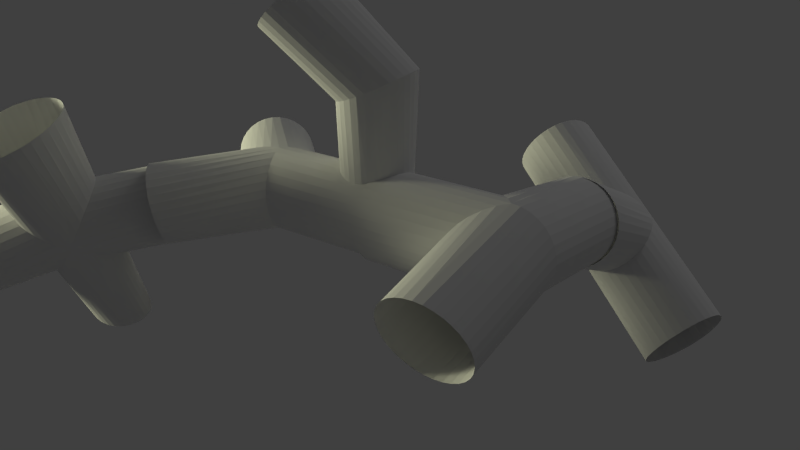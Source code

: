 # Source: medial_axis.blend  (saved by Blender 2.75.0; exported with 4.5.12 LTS)
import bpy
from mathutils import Matrix  # noqa: F401  (used for matrix-valued properties, if any)

bpy.ops.wm.read_factory_settings(use_empty=True)
scene = bpy.context.scene
scene.name = 'Scene'

# ---- collections
col_collection_1 = bpy.data.collections.new('Collection 1'); scene.collection.children.link(col_collection_1)
col_collection_10 = bpy.data.collections.new('Collection 10'); scene.collection.children.link(col_collection_10)

# ---- materials (node trees are filled in below, after node groups)
mat_material_001 = bpy.data.materials.new('Material.001')
mat_material_001.alpha_threshold = 0.0
mat_material_001.roughness = 0.5

# ---- material node trees
mat_material_001.use_nodes = True; mat_material_001.node_tree.nodes.clear()
_N = mat_material_001.node_tree.nodes; _L = mat_material_001.node_tree.links
n0 = _N.new('ShaderNodeOutputMaterial'); n0.name = 'Material Output'; n0.location = (300, 300)
n1 = _N.new('ShaderNodeEmission'); n1.name = 'Emission'; n1.location = (110, 300)
n1.inputs[0].default_value = (0.793, 0.8, 0.5302, 1.0)
n1.inputs[1].default_value = 40.0
_L.new(n1.outputs[0], n0.inputs[0])
n0.is_active_output = True

# ---- world
world_world = bpy.data.worlds.new('World'); scene.world = world_world
world_world.color = (0.05088, 0.05088, 0.05088)
world_world.use_sun_shadow = False
world_world.sun_shadow_jitter_overblur = 0.0
world_world.cycles.sampling_method = 'MANUAL'
world_world.cycles.sample_map_resolution = 256

# ---- cameras
cam_camera = bpy.data.cameras.new('Camera')
cam_camera.clip_end = 100.0
cam_camera.lens = 35.0
cam_camera.sensor_width = 32.0
cam_camera.sensor_height = 18.0
cam_camera.ortho_scale = 7.314
cam_camera.dof.focus_distance = 0.0

# ---- lights
light_lamp = bpy.data.lights.new('Lamp', 'POINT')
light_lamp.transmission_factor = 0.0
light_lamp.cutoff_distance = 30.0
light_lamp.energy = 100.0
light_lamp.shadow_buffer_clip_start = 1.001
light_lamp.shadow_soft_size = 1.0
light_lamp.shadow_maximum_resolution = 0.006
light_lamp.use_absolute_resolution = True
light_lamp.cycles.use_multiple_importance_sampling = False

# ---- meshes
me_plane_001 = bpy.data.meshes.new('Plane.001')
me_plane_001.from_pydata([(-1.0, -1.0, 0.0), (1.0, -1.0, 0.0), (-1.0, 1.0, 0.0), (1.0, 1.0, 0.0)], [], [(0, 1, 3, 2)])
me_plane_001.materials.append(mat_material_001)
me_plane_001.use_remesh_preserve_volume = False
me_plane_001.use_remesh_preserve_attributes = False
me_plane_001.use_mirror_vertex_groups = False
me_plane_001.update()
me_wye_joint = bpy.data.meshes.new('Wye Joint')
me_wye_joint.from_pydata([(-6.51, -2.955, -8.14), (-6.721, -2.939, -8.154), (-6.924, -2.892, -8.193), (-7.111, -2.815, -8.257), (-7.274, -2.712, -8.344), (-7.409, -2.587, -8.449), (-7.509, -2.444, -8.569), (-7.57, -2.288, -8.7), (-7.591, -2.127, -8.835), (-7.57, -1.965, -8.971), (-7.509, -1.81, -9.101), (-7.409, -1.667, -9.221), (-7.274, -1.542, -9.326), (-7.111, -1.439, -9.413), (-6.924, -1.362, -9.477), (-6.721, -1.315, -9.516), (-6.51, -1.299, -9.53), (-6.299, -1.315, -9.516), (-6.097, -1.362, -9.477), (-5.91, -1.439, -9.413), (-5.746, -1.542, -9.326), (-5.612, -1.667, -9.221), (-5.512, -1.81, -9.101), (-5.45, -1.965, -8.971), (-5.429, -2.127, -8.835), (-5.45, -2.288, -8.7), (-5.512, -2.444, -8.569), (-5.612, -2.587, -8.449), (-5.746, -2.712, -8.344), (-5.91, -2.815, -8.257), (-6.097, -2.892, -8.193), (-6.299, -2.939, -8.154), (-6.51, -0.8708, -5.657), (-6.721, -0.8549, -5.67), (-6.924, -0.8078, -5.71), (-7.111, -0.7313, -5.774), (-7.274, -0.6283, -5.86), (-7.409, -0.5029, -5.966), (-7.509, -0.3598, -6.086), (-7.57, -0.2045, -6.216), (-7.591, -0.04296, -6.352), (-7.57, 0.1185, -6.487), (-7.509, 0.2738, -6.617), (-7.409, 0.417, -6.737), (-7.274, 0.5424, -6.843), (-7.111, 0.6454, -6.929), (-6.924, 0.7219, -6.993), (-6.721, 0.769, -7.033), (-6.51, 0.7849, -7.046), (-6.299, 0.6335, -7.194), (-6.097, 0.456, -7.31), (-5.91, 0.2594, -7.389), (-5.746, 0.05123, -7.428), (-5.612, -0.1606, -7.426), (-5.512, -0.3679, -7.382), (-5.45, -0.5627, -7.299), (-5.429, -0.7376, -7.179), (-5.45, -0.8858, -7.028), (-5.512, -1.002, -6.851), (-5.612, -1.08, -6.654), (-5.746, -1.12, -6.446), (-5.91, -1.117, -6.234), (-6.097, -1.074, -6.027), (-6.299, -0.9904, -5.832), (-6.299, -0.7194, -5.509), (-6.097, -0.542, -5.393), (-5.91, -0.3454, -5.314), (-5.746, -0.1371, -5.275), (-5.612, 0.07469, -5.277), (-5.512, 0.282, -5.321), (-5.45, 0.4768, -5.404), (-5.429, 0.6517, -5.524), (-5.45, 0.7998, -5.675), (-5.512, 0.9156, -5.853), (-5.612, 0.9945, -6.049), (-5.746, 1.034, -6.257), (-5.91, 1.031, -6.469), (-6.097, 0.9877, -6.676), (-6.299, 0.9045, -6.871), (-3.268, -0.8708, -5.657), (-3.268, -0.7194, -5.509), (-3.268, -0.542, -5.393), (-3.268, -0.3454, -5.314), (-3.268, -0.1371, -5.275), (-3.268, 0.07469, -5.277), (-3.268, 0.282, -5.321), (-3.268, 0.4768, -5.404), (-3.268, 0.6517, -5.524), (-3.268, 0.7998, -5.675), (-3.268, 0.9156, -5.853), (-3.268, 0.9945, -6.049), (-3.268, 1.034, -6.257), (-3.268, 1.031, -6.469), (-3.268, 0.9877, -6.676), (-3.268, 0.9045, -6.871), (-3.268, 0.7849, -7.046), (-3.268, 0.6335, -7.194), (-3.268, 0.456, -7.31), (-3.268, 0.2594, -7.389), (-3.268, 0.05123, -7.428), (-3.268, -0.1606, -7.426), (-3.268, -0.3679, -7.382), (-3.268, -0.5627, -7.299), (-3.268, -0.7376, -7.179), (-3.268, -0.8858, -7.028), (-3.268, -1.002, -6.851), (-3.268, -1.08, -6.654), (-3.268, -1.12, -6.446), (-3.268, -1.117, -6.234), (-3.268, -1.074, -6.027), (-3.268, -0.9904, -5.832), (-6.51, 1.213, -3.173), (-6.721, 1.229, -3.187), (-6.924, 1.276, -3.226), (-7.111, 1.353, -3.29), (-7.274, 1.456, -3.377), (-7.409, 1.581, -3.482), (-7.509, 1.724, -3.602), (-7.57, 1.879, -3.733), (-7.591, 2.041, -3.868), (-7.57, 2.202, -4.004), (-7.509, 2.358, -4.134), (-7.409, 2.501, -4.254), (-7.274, 2.626, -4.359), (-7.111, 2.729, -4.446), (-6.924, 2.806, -4.51), (-6.721, 2.853, -4.549), (-6.51, 2.869, -4.563), (-6.299, 2.853, -4.549), (-6.097, 2.806, -4.51), (-5.91, 2.729, -4.446), (-5.746, 2.626, -4.359), (-5.612, 2.501, -4.254), (-5.512, 2.358, -4.134), (-5.45, 2.202, -4.004), (-5.429, 2.041, -3.868), (-5.45, 1.879, -3.733), (-5.512, 1.724, -3.602), (-5.612, 1.581, -3.482), (-5.746, 1.456, -3.377), (-5.91, 1.353, -3.29), (-6.097, 1.276, -3.226), (-6.299, 1.229, -3.187), (2.684, -3.3, 4.861), (2.56, -3.3, 4.71), (2.468, -3.3, 4.538), (2.411, -3.3, 4.352), (2.392, -3.3, 4.157), (2.411, -3.3, 3.963), (2.468, -3.3, 3.777), (2.56, -3.3, 3.604), (2.684, -3.3, 3.454), (2.835, -3.3, 3.33), (3.007, -3.3, 3.238), (3.193, -3.3, 3.181), (3.388, -3.3, 3.162), (3.582, -3.3, 3.181), (3.769, -3.3, 3.238), (3.941, -3.3, 3.33), (4.091, -3.3, 3.454), (4.215, -3.3, 3.604), (4.307, -3.3, 3.777), (4.364, -3.3, 3.963), (4.383, -3.3, 4.157), (4.364, -3.3, 4.352), (4.307, -3.3, 4.538), (4.215, -3.3, 4.71), (4.091, -3.3, 4.861), (3.941, -3.3, 4.985), (3.769, -3.3, 5.077), (3.582, -3.3, 5.134), (3.388, -3.3, 5.153), (3.193, -3.3, 5.134), (3.007, -3.3, 5.077), (2.835, -3.3, 4.985), (2.684, -0.3144, 4.861), (2.56, -0.5086, 4.71), (2.468, -0.6953, 4.538), (2.411, -0.8674, 4.352), (2.392, -1.018, 4.157), (2.411, -1.142, 3.963), (2.468, -1.234, 3.777), (2.56, -1.291, 3.604), (2.684, -1.31, 3.454), (2.835, -1.291, 3.33), (3.007, -1.234, 3.238), (3.193, -1.142, 3.181), (3.388, -1.018, 3.162), (3.582, -0.8674, 3.181), (3.769, -0.6953, 3.238), (3.941, -0.5086, 3.33), (4.091, -0.3144, 3.454), (4.215, -0.5086, 3.604), (4.307, -0.6953, 3.777), (4.364, -0.8674, 3.963), (4.383, -1.018, 4.157), (4.364, -1.142, 4.352), (4.307, -1.234, 4.538), (4.215, -1.291, 4.71), (4.091, -1.31, 4.861), (3.941, -1.291, 4.985), (3.769, -1.234, 5.077), (3.582, -1.142, 5.134), (3.388, -1.018, 5.153), (3.193, -0.8674, 5.134), (3.007, -0.6953, 5.077), (2.835, -0.5086, 4.985), (3.941, -0.1203, 3.33), (3.769, 0.06646, 3.238), (3.582, 0.2385, 3.181), (3.388, 0.3894, 3.162), (3.193, 0.5131, 3.181), (3.007, 0.6051, 3.238), (2.835, 0.6618, 3.33), (2.684, 0.6809, 3.454), (2.56, 0.6618, 3.604), (2.468, 0.6051, 3.777), (2.411, 0.5131, 3.963), (2.392, 0.3894, 4.157), (2.411, 0.2385, 4.352), (2.468, 0.06646, 4.538), (2.56, -0.1203, 4.71), (2.835, -0.1203, 4.985), (3.007, 0.06646, 5.077), (3.193, 0.2385, 5.134), (3.388, 0.3894, 5.153), (3.582, 0.5131, 5.134), (3.769, 0.6051, 5.077), (3.941, 0.6618, 4.985), (4.091, 0.6809, 4.861), (4.215, 0.6618, 4.71), (4.307, 0.6051, 4.538), (4.364, 0.5131, 4.352), (4.383, 0.3894, 4.157), (4.364, 0.2385, 3.963), (4.307, 0.06646, 3.777), (4.215, -0.1203, 3.604), (4.795, -0.3144, 6.973), (4.809, -0.1203, 6.959), (4.849, 0.06646, 6.919), (4.914, 0.2385, 6.854), (5.001, 0.3894, 6.766), (5.108, 0.5131, 6.66), (5.23, 0.6051, 6.538), (5.362, 0.6618, 6.406), (5.499, 0.6809, 6.269), (5.636, 0.6618, 6.132), (5.768, 0.6051, 5.999), (5.89, 0.5131, 5.878), (5.997, 0.3894, 5.771), (6.084, 0.2385, 5.684), (6.149, 0.06646, 5.619), (6.189, -0.1203, 5.579), (6.203, -0.3144, 5.565), (6.189, -0.5086, 5.579), (6.149, -0.6953, 5.619), (6.084, -0.8674, 5.684), (5.997, -1.018, 5.771), (5.89, -1.142, 5.878), (5.768, -1.234, 5.999), (5.636, -1.291, 6.132), (5.499, -1.31, 6.269), (5.362, -1.291, 6.406), (5.23, -1.234, 6.538), (5.108, -1.142, 6.66), (5.001, -1.018, 6.766), (4.914, -0.8674, 6.854), (4.849, -0.6953, 6.919), (4.809, -0.5086, 6.959), (0.5725, -0.3144, 2.75), (0.586, -0.5086, 2.736), (0.6261, -0.6953, 2.696), (0.6911, -0.8674, 2.631), (0.7786, -1.018, 2.544), (0.8853, -1.142, 2.437), (1.007, -1.234, 2.315), (1.139, -1.291, 2.183), (1.276, -1.31, 2.046), (1.414, -1.291, 1.909), (1.546, -1.234, 1.777), (1.667, -1.142, 1.655), (1.774, -1.018, 1.548), (1.861, -0.8674, 1.461), (1.926, -0.6953, 1.396), (1.967, -0.5086, 1.356), (1.98, -0.3144, 1.342), (1.967, -0.1203, 1.356), (1.926, 0.06646, 1.396), (1.861, 0.2385, 1.461), (1.774, 0.3894, 1.548), (1.667, 0.5131, 1.655), (1.546, 0.6051, 1.777), (1.414, 0.6618, 1.909), (1.276, 0.6809, 2.046), (1.139, 0.6618, 2.183), (1.007, 0.6051, 2.315), (0.8853, 0.5131, 2.437), (0.7786, 0.3894, 2.544), (0.6911, 0.2385, 2.631), (0.6261, 0.06646, 2.696), (0.586, -0.1203, 2.736), (2.684, 2.671, 4.861), (2.56, 2.671, 4.71), (2.468, 2.671, 4.538), (2.411, 2.671, 4.352), (2.392, 2.671, 4.157), (2.411, 2.671, 3.963), (2.468, 2.671, 3.777), (2.56, 2.671, 3.604), (2.684, 2.671, 3.454), (2.835, 2.671, 3.33), (3.007, 2.671, 3.238), (3.193, 2.671, 3.181), (3.388, 2.671, 3.162), (3.582, 2.671, 3.181), (3.769, 2.671, 3.238), (3.941, 2.671, 3.33), (4.091, 2.671, 3.454), (4.215, 2.671, 3.604), (4.307, 2.671, 3.777), (4.364, 2.671, 3.963), (4.383, 2.671, 4.157), (4.364, 2.671, 4.352), (4.307, 2.671, 4.538), (4.215, 2.671, 4.71), (4.091, 2.671, 4.861), (3.941, 2.671, 4.985), (3.769, 2.671, 5.077), (3.582, 2.671, 5.134), (3.388, 2.671, 5.153), (3.193, 2.671, 5.134), (3.007, 2.671, 5.077), (2.835, 2.671, 4.985), (-1.154, 0.4138, -2.435), (-1.18, 0.4138, -2.596), (-1.175, 0.4138, -2.759), (-1.138, 0.4138, -2.917), (-1.071, 0.4138, -3.066), (-0.9758, 0.4138, -3.198), (-0.8569, 0.4138, -3.309), (-0.7186, 0.4138, -3.395), (-0.5662, 0.4138, -3.453), (-0.4055, 0.4138, -3.479), (-0.2427, 0.4138, -3.474), (-0.08413, 0.4138, -3.437), (0.06421, 0.4138, -3.37), (0.1966, 0.4138, -3.275), (0.3079, 0.4138, -3.156), (0.3939, 0.4138, -3.018), (0.4513, 0.4138, -2.865), (0.4778, 0.4138, -2.705), (0.4725, 0.4138, -2.542), (0.4355, 0.4138, -2.383), (0.3683, 0.4138, -2.235), (0.2734, 0.4138, -2.102), (0.1546, 0.4138, -1.991), (0.01627, 0.4138, -1.905), (-0.1362, 0.4138, -1.848), (-0.2968, 0.4138, -1.821), (-0.4596, 0.4138, -1.827), (-0.6182, 0.4138, -1.863), (-0.7666, 0.4138, -1.931), (-0.8989, 0.4138, -2.026), (-1.01, 0.4138, -2.144), (-1.096, 0.4138, -2.283), (-1.154, 2.906, -2.435), (-1.18, 2.973, -2.596), (-1.175, 3.038, -2.759), (-1.138, 3.097, -2.917), (-1.071, 3.149, -3.066), (-0.9758, 3.192, -3.198), (-0.8569, 3.224, -3.309), (-0.7186, 3.244, -3.395), (-0.5662, 3.25, -3.453), (-0.4055, 3.244, -3.479), (-0.2427, 3.224, -3.474), (-0.08413, 3.192, -3.437), (0.06421, 3.149, -3.37), (0.1966, 3.097, -3.275), (0.3079, 3.038, -3.156), (0.3939, 2.973, -3.018), (0.4513, 2.906, -2.865), (0.4778, 2.839, -2.705), (0.4725, 2.774, -2.542), (0.4355, 2.715, -2.383), (0.3683, 2.663, -2.235), (0.2734, 2.62, -2.102), (0.1546, 2.588, -1.991), (0.01627, 2.569, -1.905), (-0.1362, 2.562, -1.848), (-0.2968, 2.569, -1.821), (-0.4596, 2.588, -1.827), (-0.6182, 2.62, -1.863), (-0.7666, 2.663, -1.931), (-0.8989, 2.715, -2.026), (-1.01, 2.774, -2.144), (-1.096, 2.839, -2.283), (-0.6975, 4.668, -0.7329), (-0.7118, 4.783, -0.8477), (-0.6946, 4.893, -0.9664), (-0.6467, 4.995, -1.084), (-0.57, 5.084, -1.197), (-0.4673, 5.157, -1.3), (-0.3426, 5.211, -1.39), (-0.2007, 5.245, -1.462), (-0.04709, 5.256, -1.515), (0.1124, 5.245, -1.546), (0.2716, 5.211, -1.554), (0.4244, 5.157, -1.539), (0.5649, 5.084, -1.501), (0.6877, 4.995, -1.442), (0.7882, 4.893, -1.364), (0.8623, 4.783, -1.269), (0.9074, 4.668, -1.163), (0.9217, 4.554, -1.048), (0.9045, 4.444, -0.9294), (0.8566, 4.342, -0.8114), (0.7799, 4.253, -0.6987), (0.6772, 4.18, -0.5955), (0.5525, 4.126, -0.5059), (0.4106, 4.092, -0.4333), (0.257, 4.081, -0.3805), (0.09752, 4.092, -0.3494), (-0.06167, 4.126, -0.3414), (-0.2145, 4.18, -0.3566), (-0.355, 4.253, -0.3946), (-0.4778, 4.342, -0.4539), (-0.5782, 4.444, -0.5321), (-0.6524, 4.554, -0.6263), (3.208, -1.137, -6.271), (3.208, -1.116, -6.484), (3.208, -1.054, -6.69), (3.208, -0.953, -6.879), (3.208, -0.8169, -7.045), (3.208, -0.651, -7.181), (3.208, -0.4618, -7.282), (3.208, -0.2565, -7.344), (3.208, -0.04296, -7.365), (3.208, 0.1706, -7.344), (3.208, 0.3759, -7.282), (3.208, 0.5651, -7.181), (3.208, 0.7309, -7.045), (3.208, 0.8671, -6.879), (3.208, 0.9682, -6.69), (3.208, 1.03, -6.484), (3.208, 1.052, -6.271), (3.208, 1.03, -6.057), (3.208, 0.9682, -5.852), (3.208, 0.8671, -5.663), (3.208, 0.7309, -5.497), (3.208, 0.5651, -5.361), (3.208, 0.3759, -5.26), (3.208, 0.1706, -5.197), (3.208, -0.04296, -5.176), (3.208, -0.2565, -5.197), (3.208, -0.4618, -5.26), (3.208, -0.651, -5.361), (3.208, -0.8169, -5.497), (3.208, -0.953, -5.663), (3.208, -1.054, -5.852), (3.208, -1.116, -6.057), (-0.07546, -1.137, -6.271), (-0.07546, -1.116, -6.484), (-0.07546, -1.054, -6.69), (-0.07546, -0.953, -6.879), (-0.07546, -0.8169, -7.045), (-0.07546, -0.651, -7.181), (-0.07546, -0.4618, -7.282), (-0.07546, -0.2565, -7.344), (-0.07546, -0.04296, -7.365), (-0.07546, 0.1706, -7.344), (-0.07546, 0.3759, -7.282), (-0.07546, 0.5651, -7.181), (-0.07546, 0.7309, -7.045), (-0.07546, 0.8671, -6.879), (-0.07546, 0.9682, -6.69), (-0.07546, 1.03, -6.484), (-0.07546, 1.052, -6.271), (0.1381, 1.03, -6.057), (0.3434, 0.9682, -5.852), (0.5326, 0.8671, -5.663), (0.6984, 0.7309, -5.497), (0.8346, 0.5651, -5.361), (0.9357, 0.3759, -5.26), (0.998, 0.1706, -5.197), (1.019, -0.04296, -5.176), (0.998, -0.2565, -5.197), (0.9357, -0.4618, -5.26), (0.8346, -0.651, -5.361), (0.6984, -0.8169, -5.497), (0.5326, -0.953, -5.663), (0.3434, -1.054, -5.852), (0.1381, -1.116, -6.057), (-0.289, -1.116, -6.057), (-0.4943, -1.054, -5.852), (-0.6835, -0.953, -5.663), (-0.8494, -0.8169, -5.497), (-0.9855, -0.651, -5.361), (-1.087, -0.4618, -5.26), (-1.149, -0.2565, -5.197), (-1.17, -0.04296, -5.176), (-1.149, 0.1706, -5.197), (-1.087, 0.3759, -5.26), (-0.9855, 0.5651, -5.361), (-0.8494, 0.7309, -5.497), (-0.6835, 0.8671, -5.663), (-0.4943, 0.9682, -5.852), (-0.289, 1.03, -6.057), (-0.07546, -1.137, -2.988), (-0.289, -1.116, -2.988), (-0.4943, -1.054, -2.988), (-0.6835, -0.953, -2.988), (-0.8494, -0.8169, -2.988), (-0.9855, -0.651, -2.988), (-1.087, -0.4618, -2.988), (-1.149, -0.2565, -2.988), (-1.17, -0.04296, -2.988), (-1.149, 0.1706, -2.988), (-1.087, 0.3759, -2.988), (-0.9855, 0.5651, -2.988), (-0.8494, 0.7309, -2.988), (-0.6835, 0.8671, -2.988), (-0.4943, 0.9682, -2.988), (-0.289, 1.03, -2.988), (-0.07546, 1.052, -2.988), (0.1381, 1.03, -2.988), (0.3434, 0.9682, -2.988), (0.5326, 0.8671, -2.988), (0.6984, 0.7309, -2.988), (0.8346, 0.5651, -2.988), (0.9357, 0.3759, -2.988), (0.998, 0.1706, -2.988), (1.019, -0.04296, -2.988), (0.998, -0.2565, -2.988), (0.9357, -0.4618, -2.988), (0.8346, -0.651, -2.988), (0.6984, -0.8169, -2.988), (0.5326, -0.953, -2.988), (0.3434, -1.054, -2.988), (0.1381, -1.116, -2.988), (-3.359, -1.137, -6.271), (-3.359, -1.116, -6.484), (-3.359, -1.054, -6.69), (-3.359, -0.953, -6.879), (-3.359, -0.8169, -7.045), (-3.359, -0.651, -7.181), (-3.359, -0.4618, -7.282), (-3.359, -0.2565, -7.344), (-3.359, -0.04296, -7.365), (-3.359, 0.1706, -7.344), (-3.359, 0.3759, -7.282), (-3.359, 0.5651, -7.181), (-3.359, 0.7309, -7.045), (-3.359, 0.8671, -6.879), (-3.359, 0.9682, -6.69), (-3.359, 1.03, -6.484), (-3.359, 1.052, -6.271), (-3.359, 1.03, -6.057), (-3.359, 0.9682, -5.852), (-3.359, 0.8671, -5.663), (-3.359, 0.7309, -5.497), (-3.359, 0.5651, -5.361), (-3.359, 0.3759, -5.26), (-3.359, 0.1706, -5.197), (-3.359, -0.04296, -5.176), (-3.359, -0.2565, -5.197), (-3.359, -0.4618, -5.26), (-3.359, -0.651, -5.361), (-3.359, -0.8169, -5.497), (-3.359, -0.953, -5.663), (-3.359, -1.054, -5.852), (-3.359, -1.116, -6.057), (0.0, 1.0, -3.0), (0.1951, 0.9808, -3.0), (0.3827, 0.9239, -3.0), (0.5556, 0.8315, -3.0), (0.7071, 0.7071, -3.0), (0.8315, 0.5556, -3.0), (0.9239, 0.3827, -3.0), (0.9808, 0.1951, -3.0), (1.0, 6.123e-17, -3.0), (0.9808, -0.1951, -3.0), (0.9239, -0.3827, -3.0), (0.8315, -0.5556, -3.0), (0.7071, -0.7071, -3.0), (0.5556, -0.8315, -3.0), (0.3827, -0.9239, -3.0), (0.1951, -0.9808, -3.0), (1.225e-16, -1.0, -3.0), (-0.1951, -0.9808, -3.0), (-0.3827, -0.9239, -3.0), (-0.5556, -0.8315, -3.0), (-0.7071, -0.7071, -3.0), (-0.8315, -0.5556, -3.0), (-0.9239, -0.3827, -3.0), (-0.9808, -0.1951, -3.0), (-1.0, -1.837e-16, -3.0), (-0.9808, 0.1951, -3.0), (-0.9239, 0.3827, -3.0), (-0.8315, 0.5556, -3.0), (-0.7071, 0.7071, -3.0), (-0.5556, 0.8315, -3.0), (-0.3827, 0.9239, -3.0), (-0.1951, 0.9808, -3.0), (0.0, 1.0, 0.0), (0.1951, 0.9808, -0.08081), (0.3827, 0.9239, -0.1585), (0.5556, 0.8315, -0.2301), (0.7071, 0.7071, -0.2929), (0.8315, 0.5556, -0.3444), (0.9239, 0.3827, -0.3827), (0.9808, 0.1951, -0.4063), (1.0, 6.123e-17, -0.4142), (0.9808, -0.1951, -0.4063), (0.9239, -0.3827, -0.3827), (0.8315, -0.5556, -0.3444), (0.7071, -0.7071, -0.2929), (0.5556, -0.8315, -0.2301), (0.3827, -0.9239, -0.1585), (0.1951, -0.9808, -0.08081), (1.225e-16, -1.0, -5.073e-17), (-0.1951, -0.9808, -0.08081), (-0.3827, -0.9239, -0.1585), (-0.5556, -0.8315, -0.2301), (-0.7071, -0.7071, -0.2929), (-0.8315, -0.5556, -0.3444), (-0.9239, -0.3827, -0.3827), (-0.9808, -0.1951, -0.4063), (-1.0, -1.837e-16, -0.4142), (-0.9808, 0.1951, -0.4063), (-0.9239, 0.3827, -0.3827), (-0.8315, 0.5556, -0.3444), (-0.7071, 0.7071, -0.2929), (-0.5556, 0.8315, -0.2301), (-0.3827, 0.9239, -0.1585), (-0.1951, 0.9808, -0.08081), (0.0, 0.9808, 0.2759), (0.0, 0.9239, 0.5412), (0.0, 0.8315, 0.7857), (0.0, 0.7071, 1.0), (0.0, 0.5556, 1.176), (0.0, 0.3827, 1.307), (0.0, 0.1951, 1.387), (0.0, 1.837e-16, 1.414), (0.0, -0.1951, 1.387), (0.0, -0.3827, 1.307), (0.0, -0.5556, 1.176), (0.0, -0.7071, 1.0), (0.0, -0.8315, 0.7857), (0.0, -0.9239, 0.5412), (0.0, -0.9808, 0.2759), (-2.121, 1.0, 2.121), (-1.983, 0.9808, 2.259), (-1.851, 0.9239, 2.392), (-1.728, 0.8315, 2.514), (-1.621, 0.7071, 2.621), (-1.533, 0.5556, 2.709), (-1.468, 0.3827, 2.775), (-1.428, 0.1951, 2.815), (-1.414, 6.123e-17, 2.828), (-1.428, -0.1951, 2.815), (-1.468, -0.3827, 2.775), (-1.533, -0.5556, 2.709), (-1.621, -0.7071, 2.621), (-1.728, -0.8315, 2.514), (-1.851, -0.9239, 2.392), (-1.983, -0.9808, 2.259), (-2.121, -1.0, 2.121), (-2.259, -0.9808, 1.983), (-2.392, -0.9239, 1.851), (-2.514, -0.8315, 1.728), (-2.621, -0.7071, 1.621), (-2.709, -0.5556, 1.533), (-2.775, -0.3827, 1.468), (-2.815, -0.1951, 1.428), (-2.828, -1.837e-16, 1.414), (-2.815, 0.1951, 1.428), (-2.775, 0.3827, 1.468), (-2.709, 0.5556, 1.533), (-2.621, 0.7071, 1.621), (-2.514, 0.8315, 1.728), (-2.392, 0.9239, 1.851), (-2.259, 0.9808, 1.983), (2.121, 1.0, 2.121), (2.259, 0.9808, 1.983), (2.392, 0.9239, 1.851), (2.514, 0.8315, 1.728), (2.621, 0.7071, 1.621), (2.709, 0.5556, 1.533), (2.775, 0.3827, 1.468), (2.815, 0.1951, 1.428), (2.828, 6.123e-17, 1.414), (2.815, -0.1951, 1.428), (2.775, -0.3827, 1.468), (2.709, -0.5556, 1.533), (2.621, -0.7071, 1.621), (2.514, -0.8315, 1.728), (2.392, -0.9239, 1.851), (2.259, -0.9808, 1.983), (2.121, -1.0, 2.121), (1.983, -0.9808, 2.259), (1.851, -0.9239, 2.392), (1.728, -0.8315, 2.514), (1.621, -0.7071, 2.621), (1.533, -0.5556, 2.709), (1.468, -0.3827, 2.775), (1.428, -0.1951, 2.815), (1.414, -1.837e-16, 2.828), (1.428, 0.1951, 2.815), (1.468, 0.3827, 2.775), (1.533, 0.5556, 2.709), (1.621, 0.7071, 2.621), (1.728, 0.8315, 2.514), (1.851, 0.9239, 2.392), (1.983, 0.9808, 2.259)], [], [(32, 0, 31, 63), (0, 32, 33, 1), (1, 33, 34, 2), (2, 34, 35, 3), (3, 35, 36, 4), (4, 36, 37, 5), (5, 37, 38, 6), (6, 38, 39, 7), (7, 39, 40, 8), (8, 40, 41, 9), (9, 41, 42, 10), (10, 42, 43, 11), (11, 43, 44, 12), (12, 44, 45, 13), (13, 45, 46, 14), (14, 46, 47, 15), (15, 47, 48, 16), (16, 48, 49, 17), (17, 49, 50, 18), (18, 50, 51, 19), (19, 51, 52, 20), (20, 52, 53, 21), (21, 53, 54, 22), (22, 54, 55, 23), (23, 55, 56, 24), (24, 56, 57, 25), (25, 57, 58, 26), (26, 58, 59, 27), (27, 59, 60, 28), (28, 60, 61, 29), (29, 61, 62, 30), (30, 62, 63, 31), (79, 32, 63, 110), (32, 79, 80, 64), (64, 80, 81, 65), (65, 81, 82, 66), (66, 82, 83, 67), (67, 83, 84, 68), (68, 84, 85, 69), (69, 85, 86, 70), (70, 86, 87, 71), (71, 87, 88, 72), (72, 88, 89, 73), (73, 89, 90, 74), (74, 90, 91, 75), (75, 91, 92, 76), (76, 92, 93, 77), (77, 93, 94, 78), (78, 94, 95, 48), (48, 95, 96, 49), (49, 96, 97, 50), (50, 97, 98, 51), (51, 98, 99, 52), (52, 99, 100, 53), (53, 100, 101, 54), (54, 101, 102, 55), (55, 102, 103, 56), (56, 103, 104, 57), (57, 104, 105, 58), (58, 105, 106, 59), (59, 106, 107, 60), (60, 107, 108, 61), (61, 108, 109, 62), (62, 109, 110, 63), (111, 32, 64, 142), (32, 111, 112, 33), (33, 112, 113, 34), (34, 113, 114, 35), (35, 114, 115, 36), (36, 115, 116, 37), (37, 116, 117, 38), (38, 117, 118, 39), (39, 118, 119, 40), (40, 119, 120, 41), (41, 120, 121, 42), (42, 121, 122, 43), (43, 122, 123, 44), (44, 123, 124, 45), (45, 124, 125, 46), (46, 125, 126, 47), (47, 126, 127, 48), (48, 127, 128, 78), (78, 128, 129, 77), (77, 129, 130, 76), (76, 130, 131, 75), (75, 131, 132, 74), (74, 132, 133, 73), (73, 133, 134, 72), (72, 134, 135, 71), (71, 135, 136, 70), (70, 136, 137, 69), (69, 137, 138, 68), (68, 138, 139, 67), (67, 139, 140, 66), (66, 140, 141, 65), (65, 141, 142, 64), (175, 143, 174, 206), (143, 175, 176, 144), (144, 176, 177, 145), (145, 177, 178, 146), (146, 178, 179, 147), (147, 179, 180, 148), (148, 180, 181, 149), (149, 181, 182, 150), (150, 182, 183, 151), (151, 183, 184, 152), (152, 184, 185, 153), (153, 185, 186, 154), (154, 186, 187, 155), (155, 187, 188, 156), (156, 188, 189, 157), (157, 189, 190, 158), (158, 190, 191, 159), (159, 191, 192, 160), (160, 192, 193, 161), (161, 193, 194, 162), (162, 194, 195, 163), (163, 195, 196, 164), (164, 196, 197, 165), (165, 197, 198, 166), (166, 198, 199, 167), (167, 199, 200, 168), (168, 200, 201, 169), (169, 201, 202, 170), (170, 202, 203, 171), (171, 203, 204, 172), (172, 204, 205, 173), (173, 205, 206, 174), (237, 175, 206, 268), (175, 237, 238, 222), (222, 238, 239, 223), (223, 239, 240, 224), (224, 240, 241, 225), (225, 241, 242, 226), (226, 242, 243, 227), (227, 243, 244, 228), (228, 244, 245, 229), (229, 245, 246, 230), (230, 246, 247, 231), (231, 247, 248, 232), (232, 248, 249, 233), (233, 249, 250, 234), (234, 250, 251, 235), (235, 251, 252, 236), (236, 252, 253, 191), (191, 253, 254, 192), (192, 254, 255, 193), (193, 255, 256, 194), (194, 256, 257, 195), (195, 257, 258, 196), (196, 258, 259, 197), (197, 259, 260, 198), (198, 260, 261, 199), (199, 261, 262, 200), (200, 262, 263, 201), (201, 263, 264, 202), (202, 264, 265, 203), (203, 265, 266, 204), (204, 266, 267, 205), (205, 267, 268, 206), (269, 175, 221, 300), (175, 269, 270, 176), (176, 270, 271, 177), (177, 271, 272, 178), (178, 272, 273, 179), (179, 273, 274, 180), (180, 274, 275, 181), (181, 275, 276, 182), (182, 276, 277, 183), (183, 277, 278, 184), (184, 278, 279, 185), (185, 279, 280, 186), (186, 280, 281, 187), (187, 281, 282, 188), (188, 282, 283, 189), (189, 283, 284, 190), (190, 284, 285, 191), (191, 285, 286, 207), (207, 286, 287, 208), (208, 287, 288, 209), (209, 288, 289, 210), (210, 289, 290, 211), (211, 290, 291, 212), (212, 291, 292, 213), (213, 292, 293, 214), (214, 293, 294, 215), (215, 294, 295, 216), (216, 295, 296, 217), (217, 296, 297, 218), (218, 297, 298, 219), (219, 298, 299, 220), (220, 299, 300, 221), (301, 175, 222, 332), (175, 301, 302, 221), (221, 302, 303, 220), (220, 303, 304, 219), (219, 304, 305, 218), (218, 305, 306, 217), (217, 306, 307, 216), (216, 307, 308, 215), (215, 308, 309, 214), (214, 309, 310, 213), (213, 310, 311, 212), (212, 311, 312, 211), (211, 312, 313, 210), (210, 313, 314, 209), (209, 314, 315, 208), (208, 315, 316, 207), (207, 316, 317, 191), (191, 317, 318, 236), (236, 318, 319, 235), (235, 319, 320, 234), (234, 320, 321, 233), (233, 321, 322, 232), (232, 322, 323, 231), (231, 323, 324, 230), (230, 324, 325, 229), (229, 325, 326, 228), (228, 326, 327, 227), (227, 327, 328, 226), (226, 328, 329, 225), (225, 329, 330, 224), (224, 330, 331, 223), (223, 331, 332, 222), (365, 333, 364, 396), (333, 365, 366, 334), (334, 366, 367, 335), (335, 367, 368, 336), (336, 368, 369, 337), (337, 369, 370, 338), (338, 370, 371, 339), (339, 371, 372, 340), (340, 372, 373, 341), (341, 373, 374, 342), (342, 374, 375, 343), (343, 375, 376, 344), (344, 376, 377, 345), (345, 377, 378, 346), (346, 378, 379, 347), (347, 379, 380, 348), (348, 380, 381, 349), (349, 381, 382, 350), (350, 382, 383, 351), (351, 383, 384, 352), (352, 384, 385, 353), (353, 385, 386, 354), (354, 386, 387, 355), (355, 387, 388, 356), (356, 388, 389, 357), (357, 389, 390, 358), (358, 390, 391, 359), (359, 391, 392, 360), (360, 392, 393, 361), (361, 393, 394, 362), (362, 394, 395, 363), (363, 395, 396, 364), (397, 365, 396, 428), (365, 397, 398, 366), (366, 398, 399, 367), (367, 399, 400, 368), (368, 400, 401, 369), (369, 401, 402, 370), (370, 402, 403, 371), (371, 403, 404, 372), (372, 404, 405, 373), (373, 405, 406, 374), (374, 406, 407, 375), (375, 407, 408, 376), (376, 408, 409, 377), (377, 409, 410, 378), (378, 410, 411, 379), (379, 411, 412, 380), (380, 412, 413, 381), (381, 413, 414, 382), (382, 414, 415, 383), (383, 415, 416, 384), (384, 416, 417, 385), (385, 417, 418, 386), (386, 418, 419, 387), (387, 419, 420, 388), (388, 420, 421, 389), (389, 421, 422, 390), (390, 422, 423, 391), (391, 423, 424, 392), (392, 424, 425, 393), (393, 425, 426, 394), (394, 426, 427, 395), (395, 427, 428, 396), (461, 429, 460, 492), (429, 461, 462, 430), (430, 462, 463, 431), (431, 463, 464, 432), (432, 464, 465, 433), (433, 465, 466, 434), (434, 466, 467, 435), (435, 467, 468, 436), (436, 468, 469, 437), (437, 469, 470, 438), (438, 470, 471, 439), (439, 471, 472, 440), (440, 472, 473, 441), (441, 473, 474, 442), (442, 474, 475, 443), (443, 475, 476, 444), (444, 476, 477, 445), (445, 477, 478, 446), (446, 478, 479, 447), (447, 479, 480, 448), (448, 480, 481, 449), (449, 481, 482, 450), (450, 482, 483, 451), (451, 483, 484, 452), (452, 484, 485, 453), (453, 485, 486, 454), (454, 486, 487, 455), (455, 487, 488, 456), (456, 488, 489, 457), (457, 489, 490, 458), (458, 490, 491, 459), (459, 491, 492, 460), (508, 461, 492, 539), (461, 508, 509, 493), (493, 509, 510, 494), (494, 510, 511, 495), (495, 511, 512, 496), (496, 512, 513, 497), (497, 513, 514, 498), (498, 514, 515, 499), (499, 515, 516, 500), (500, 516, 517, 501), (501, 517, 518, 502), (502, 518, 519, 503), (503, 519, 520, 504), (504, 520, 521, 505), (505, 521, 522, 506), (506, 522, 523, 507), (507, 523, 524, 477), (477, 524, 525, 478), (478, 525, 526, 479), (479, 526, 527, 480), (480, 527, 528, 481), (481, 528, 529, 482), (482, 529, 530, 483), (483, 530, 531, 484), (484, 531, 532, 485), (485, 532, 533, 486), (486, 533, 534, 487), (487, 534, 535, 488), (488, 535, 536, 489), (489, 536, 537, 490), (490, 537, 538, 491), (491, 538, 539, 492), (540, 461, 493, 571), (461, 540, 541, 462), (462, 541, 542, 463), (463, 542, 543, 464), (464, 543, 544, 465), (465, 544, 545, 466), (466, 545, 546, 467), (467, 546, 547, 468), (468, 547, 548, 469), (469, 548, 549, 470), (470, 549, 550, 471), (471, 550, 551, 472), (472, 551, 552, 473), (473, 552, 553, 474), (474, 553, 554, 475), (475, 554, 555, 476), (476, 555, 556, 477), (477, 556, 557, 507), (507, 557, 558, 506), (506, 558, 559, 505), (505, 559, 560, 504), (504, 560, 561, 503), (503, 561, 562, 502), (502, 562, 563, 501), (501, 563, 564, 500), (500, 564, 565, 499), (499, 565, 566, 498), (498, 566, 567, 497), (497, 567, 568, 496), (496, 568, 569, 495), (495, 569, 570, 494), (494, 570, 571, 493), (604, 572, 603, 635), (572, 604, 605, 573), (573, 605, 606, 574), (574, 606, 607, 575), (575, 607, 608, 576), (576, 608, 609, 577), (577, 609, 610, 578), (578, 610, 611, 579), (579, 611, 612, 580), (580, 612, 613, 581), (581, 613, 614, 582), (582, 614, 615, 583), (583, 615, 616, 584), (584, 616, 617, 585), (585, 617, 618, 586), (586, 618, 619, 587), (587, 619, 620, 588), (588, 620, 621, 589), (589, 621, 622, 590), (590, 622, 623, 591), (591, 623, 624, 592), (592, 624, 625, 593), (593, 625, 626, 594), (594, 626, 627, 595), (595, 627, 628, 596), (596, 628, 629, 597), (597, 629, 630, 598), (598, 630, 631, 599), (599, 631, 632, 600), (600, 632, 633, 601), (601, 633, 634, 602), (602, 634, 635, 603), (651, 604, 635, 682), (604, 651, 652, 636), (636, 652, 653, 637), (637, 653, 654, 638), (638, 654, 655, 639), (639, 655, 656, 640), (640, 656, 657, 641), (641, 657, 658, 642), (642, 658, 659, 643), (643, 659, 660, 644), (644, 660, 661, 645), (645, 661, 662, 646), (646, 662, 663, 647), (647, 663, 664, 648), (648, 664, 665, 649), (649, 665, 666, 650), (650, 666, 667, 620), (620, 667, 668, 621), (621, 668, 669, 622), (622, 669, 670, 623), (623, 670, 671, 624), (624, 671, 672, 625), (625, 672, 673, 626), (626, 673, 674, 627), (627, 674, 675, 628), (628, 675, 676, 629), (629, 676, 677, 630), (630, 677, 678, 631), (631, 678, 679, 632), (632, 679, 680, 633), (633, 680, 681, 634), (634, 681, 682, 635), (683, 604, 636, 714), (604, 683, 684, 605), (605, 684, 685, 606), (606, 685, 686, 607), (607, 686, 687, 608), (608, 687, 688, 609), (609, 688, 689, 610), (610, 689, 690, 611), (611, 690, 691, 612), (612, 691, 692, 613), (613, 692, 693, 614), (614, 693, 694, 615), (615, 694, 695, 616), (616, 695, 696, 617), (617, 696, 697, 618), (618, 697, 698, 619), (619, 698, 699, 620), (620, 699, 700, 650), (650, 700, 701, 649), (649, 701, 702, 648), (648, 702, 703, 647), (647, 703, 704, 646), (646, 704, 705, 645), (645, 705, 706, 644), (644, 706, 707, 643), (643, 707, 708, 642), (642, 708, 709, 641), (641, 709, 710, 640), (640, 710, 711, 639), (639, 711, 712, 638), (638, 712, 713, 637), (637, 713, 714, 636)])
me_wye_joint.use_remesh_preserve_volume = False
me_wye_joint.use_remesh_preserve_attributes = False
me_wye_joint.use_mirror_vertex_groups = False
me_wye_joint.update()

# ---- objects
ob_plane = bpy.data.objects.new('Plane', me_plane_001)
ob_lamp = bpy.data.objects.new('Lamp', light_lamp)
ob_camera = bpy.data.objects.new('Camera', cam_camera)
ob_wye_joint = bpy.data.objects.new('Wye Joint', me_wye_joint)

# ---- transforms, parenting, visibility, modifiers, constraints
ob_plane.location = (-6.153, -4.912, 2.175)
ob_plane.rotation_euler = (-1.813, 0.7608, -0.9443)
ob_plane.lineart.crease_threshold = 0.0
ob_lamp.location = (4.076, 1.005, 5.904)
ob_lamp.rotation_euler = (0.6503, 0.05522, 1.866)
ob_lamp.lock_rotations_4d = False
ob_lamp.empty_display_type = 'ARROWS'
ob_lamp.color = (0.0, 0.0, 0.0, 0.0)
ob_lamp.lineart.crease_threshold = 0.0
ob_camera.location = (2.804, -6.788, 2.449)
ob_camera.rotation_euler = (1.13, 0.01092, 0.3531)
ob_camera.lock_rotations_4d = False
ob_camera.empty_display_type = 'ARROWS'
ob_camera.color = (0.0, 0.0, 0.0, 0.0)
ob_camera.display_type = 'WIRE'
ob_camera.lineart.crease_threshold = 0.0
ob_wye_joint.location = (1.039, -3.574, 0.937)
ob_wye_joint.rotation_euler = (1.571, -0.0, -1.833)
ob_wye_joint.scale = (0.1827, 0.1827, 0.1827)
ob_wye_joint.lineart.crease_threshold = 0.0
_m = ob_wye_joint.modifiers.new('SimpleDeform', 'SIMPLE_DEFORM')
_m.deform_method = 'BEND'
_m.deform_axis = 'Z'
_m.factor = -1.396
_m.angle = -1.396

# ---- collection membership
col_collection_1.objects.link(ob_plane)
col_collection_1.objects.link(ob_lamp)
col_collection_1.objects.link(ob_camera)
col_collection_10.objects.link(ob_wye_joint)

# ---- scene / render settings (as saved in the file)
scene.camera = ob_camera
scene.frame_start = 1; scene.frame_end = 250; scene.frame_set(1)
scene.render.engine = 'CYCLES'
scene.render.image_settings.color_mode = 'RGB'
scene.render.image_settings.compression = 90
scene.render.resolution_percentage = 50
scene.render.dither_intensity = 0.0
scene.render.bake_margin = 2
scene.render.bake_bias = 0.0
scene.cycles.use_denoising = False
scene.cycles.samples = 128
scene.cycles.sampling_pattern = 'TABULATED_SOBOL'
scene.cycles.light_sampling_threshold = 0.0
scene.cycles.use_adaptive_sampling = False
scene.cycles.use_light_tree = False
scene.cycles.blur_glossy = 0.0
scene.cycles.volume_bounces = 1
scene.cycles.pixel_filter_type = 'GAUSSIAN'
scene.cycles.sample_clamp_indirect = 0.0
scene.view_settings.view_transform = 'Standard'
bpy.context.view_layer.update()
